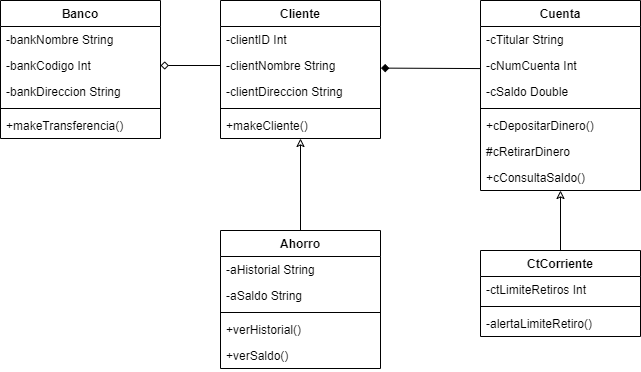

The diagram above was exported from draw.io. Its source (the exported page's mxGraphModel, read from the mxfile embedded in the PNG):
<mxGraphModel dx="1130" dy="779" grid="1" gridSize="10" guides="1" tooltips="1" connect="1" arrows="1" fold="1" page="1" pageScale="1" pageWidth="850" pageHeight="1100" math="0" shadow="0">
  <root>
    <mxCell id="0" />
    <mxCell id="1" parent="0" />
    <mxCell id="2" value="Banco" style="swimlane;fontStyle=1;align=center;verticalAlign=top;childLayout=stackLayout;horizontal=1;startSize=26;horizontalStack=0;resizeParent=1;resizeParentMax=0;resizeLast=0;collapsible=1;marginBottom=0;" vertex="1" parent="1">
      <mxGeometry x="105" y="240" width="160" height="138" as="geometry" />
    </mxCell>
    <mxCell id="3" value="-bankNombre String" style="text;strokeColor=none;fillColor=none;align=left;verticalAlign=top;spacingLeft=4;spacingRight=4;overflow=hidden;rotatable=0;points=[[0,0.5],[1,0.5]];portConstraint=eastwest;" vertex="1" parent="2">
      <mxGeometry y="26" width="160" height="26" as="geometry" />
    </mxCell>
    <mxCell id="23" value="-bankCodigo Int" style="text;strokeColor=none;fillColor=none;align=left;verticalAlign=top;spacingLeft=4;spacingRight=4;overflow=hidden;rotatable=0;points=[[0,0.5],[1,0.5]];portConstraint=eastwest;" vertex="1" parent="2">
      <mxGeometry y="52" width="160" height="26" as="geometry" />
    </mxCell>
    <mxCell id="24" value="-bankDireccion String" style="text;strokeColor=none;fillColor=none;align=left;verticalAlign=top;spacingLeft=4;spacingRight=4;overflow=hidden;rotatable=0;points=[[0,0.5],[1,0.5]];portConstraint=eastwest;" vertex="1" parent="2">
      <mxGeometry y="78" width="160" height="26" as="geometry" />
    </mxCell>
    <mxCell id="4" value="" style="line;strokeWidth=1;fillColor=none;align=left;verticalAlign=middle;spacingTop=-1;spacingLeft=3;spacingRight=3;rotatable=0;labelPosition=right;points=[];portConstraint=eastwest;strokeColor=inherit;" vertex="1" parent="2">
      <mxGeometry y="104" width="160" height="8" as="geometry" />
    </mxCell>
    <mxCell id="5" value="+makeTransferencia()" style="text;strokeColor=none;fillColor=none;align=left;verticalAlign=top;spacingLeft=4;spacingRight=4;overflow=hidden;rotatable=0;points=[[0,0.5],[1,0.5]];portConstraint=eastwest;" vertex="1" parent="2">
      <mxGeometry y="112" width="160" height="26" as="geometry" />
    </mxCell>
    <mxCell id="47" style="edgeStyle=none;html=1;entryX=0.5;entryY=0;entryDx=0;entryDy=0;endArrow=none;endFill=0;startArrow=classic;startFill=0;" edge="1" parent="1" source="6" target="15">
      <mxGeometry relative="1" as="geometry" />
    </mxCell>
    <mxCell id="6" value="Cuenta" style="swimlane;fontStyle=1;align=center;verticalAlign=top;childLayout=stackLayout;horizontal=1;startSize=26;horizontalStack=0;resizeParent=1;resizeParentMax=0;resizeLast=0;collapsible=1;marginBottom=0;" vertex="1" parent="1">
      <mxGeometry x="585" y="240" width="160" height="190" as="geometry" />
    </mxCell>
    <mxCell id="7" value="-cTitular String" style="text;strokeColor=none;fillColor=none;align=left;verticalAlign=top;spacingLeft=4;spacingRight=4;overflow=hidden;rotatable=0;points=[[0,0.5],[1,0.5]];portConstraint=eastwest;" vertex="1" parent="6">
      <mxGeometry y="26" width="160" height="26" as="geometry" />
    </mxCell>
    <mxCell id="29" value="-cNumCuenta Int" style="text;strokeColor=none;fillColor=none;align=left;verticalAlign=top;spacingLeft=4;spacingRight=4;overflow=hidden;rotatable=0;points=[[0,0.5],[1,0.5]];portConstraint=eastwest;" vertex="1" parent="6">
      <mxGeometry y="52" width="160" height="26" as="geometry" />
    </mxCell>
    <mxCell id="30" value="-cSaldo Double" style="text;strokeColor=none;fillColor=none;align=left;verticalAlign=top;spacingLeft=4;spacingRight=4;overflow=hidden;rotatable=0;points=[[0,0.5],[1,0.5]];portConstraint=eastwest;" vertex="1" parent="6">
      <mxGeometry y="78" width="160" height="26" as="geometry" />
    </mxCell>
    <mxCell id="8" value="" style="line;strokeWidth=1;fillColor=none;align=left;verticalAlign=middle;spacingTop=-1;spacingLeft=3;spacingRight=3;rotatable=0;labelPosition=right;points=[];portConstraint=eastwest;strokeColor=inherit;" vertex="1" parent="6">
      <mxGeometry y="104" width="160" height="8" as="geometry" />
    </mxCell>
    <mxCell id="9" value="+cDepositarDinero()" style="text;strokeColor=none;fillColor=none;align=left;verticalAlign=top;spacingLeft=4;spacingRight=4;overflow=hidden;rotatable=0;points=[[0,0.5],[1,0.5]];portConstraint=eastwest;" vertex="1" parent="6">
      <mxGeometry y="112" width="160" height="26" as="geometry" />
    </mxCell>
    <mxCell id="40" value="#cRetirarDinero" style="text;strokeColor=none;fillColor=none;align=left;verticalAlign=top;spacingLeft=4;spacingRight=4;overflow=hidden;rotatable=0;points=[[0,0.5],[1,0.5]];portConstraint=eastwest;" vertex="1" parent="6">
      <mxGeometry y="138" width="160" height="26" as="geometry" />
    </mxCell>
    <mxCell id="41" value="+cConsultaSaldo()" style="text;strokeColor=none;fillColor=none;align=left;verticalAlign=top;spacingLeft=4;spacingRight=4;overflow=hidden;rotatable=0;points=[[0,0.5],[1,0.5]];portConstraint=eastwest;" vertex="1" parent="6">
      <mxGeometry y="164" width="160" height="26" as="geometry" />
    </mxCell>
    <mxCell id="46" style="edgeStyle=none;html=1;endArrow=none;endFill=0;startArrow=classic;startFill=0;" edge="1" parent="1" source="10" target="19">
      <mxGeometry relative="1" as="geometry" />
    </mxCell>
    <mxCell id="10" value="Cliente" style="swimlane;fontStyle=1;align=center;verticalAlign=top;childLayout=stackLayout;horizontal=1;startSize=26;horizontalStack=0;resizeParent=1;resizeParentMax=0;resizeLast=0;collapsible=1;marginBottom=0;" vertex="1" parent="1">
      <mxGeometry x="325" y="240" width="160" height="138" as="geometry" />
    </mxCell>
    <mxCell id="28" value="-clientID Int" style="text;strokeColor=none;fillColor=none;align=left;verticalAlign=top;spacingLeft=4;spacingRight=4;overflow=hidden;rotatable=0;points=[[0,0.5],[1,0.5]];portConstraint=eastwest;" vertex="1" parent="10">
      <mxGeometry y="26" width="160" height="26" as="geometry" />
    </mxCell>
    <mxCell id="11" value="-clientNombre String" style="text;strokeColor=none;fillColor=none;align=left;verticalAlign=top;spacingLeft=4;spacingRight=4;overflow=hidden;rotatable=0;points=[[0,0.5],[1,0.5]];portConstraint=eastwest;" vertex="1" parent="10">
      <mxGeometry y="52" width="160" height="26" as="geometry" />
    </mxCell>
    <mxCell id="26" value="-clientDireccion String" style="text;strokeColor=none;fillColor=none;align=left;verticalAlign=top;spacingLeft=4;spacingRight=4;overflow=hidden;rotatable=0;points=[[0,0.5],[1,0.5]];portConstraint=eastwest;" vertex="1" parent="10">
      <mxGeometry y="78" width="160" height="26" as="geometry" />
    </mxCell>
    <mxCell id="12" value="" style="line;strokeWidth=1;fillColor=none;align=left;verticalAlign=middle;spacingTop=-1;spacingLeft=3;spacingRight=3;rotatable=0;labelPosition=right;points=[];portConstraint=eastwest;strokeColor=inherit;" vertex="1" parent="10">
      <mxGeometry y="104" width="160" height="8" as="geometry" />
    </mxCell>
    <mxCell id="13" value="+makeCliente()" style="text;strokeColor=none;fillColor=none;align=left;verticalAlign=top;spacingLeft=4;spacingRight=4;overflow=hidden;rotatable=0;points=[[0,0.5],[1,0.5]];portConstraint=eastwest;" vertex="1" parent="10">
      <mxGeometry y="112" width="160" height="26" as="geometry" />
    </mxCell>
    <mxCell id="15" value="CtCorriente" style="swimlane;fontStyle=1;align=center;verticalAlign=top;childLayout=stackLayout;horizontal=1;startSize=26;horizontalStack=0;resizeParent=1;resizeParentMax=0;resizeLast=0;collapsible=1;marginBottom=0;" vertex="1" parent="1">
      <mxGeometry x="585" y="490" width="160" height="86" as="geometry" />
    </mxCell>
    <mxCell id="16" value="-ctLimiteRetiros Int" style="text;strokeColor=none;fillColor=none;align=left;verticalAlign=top;spacingLeft=4;spacingRight=4;overflow=hidden;rotatable=0;points=[[0,0.5],[1,0.5]];portConstraint=eastwest;" vertex="1" parent="15">
      <mxGeometry y="26" width="160" height="26" as="geometry" />
    </mxCell>
    <mxCell id="52" value="" style="line;strokeWidth=1;fillColor=none;align=left;verticalAlign=middle;spacingTop=-1;spacingLeft=3;spacingRight=3;rotatable=0;labelPosition=right;points=[];portConstraint=eastwest;strokeColor=inherit;" vertex="1" parent="15">
      <mxGeometry y="52" width="160" height="8" as="geometry" />
    </mxCell>
    <mxCell id="53" value="-alertaLimiteRetiro()" style="text;strokeColor=none;fillColor=none;align=left;verticalAlign=top;spacingLeft=4;spacingRight=4;overflow=hidden;rotatable=0;points=[[0,0.5],[1,0.5]];portConstraint=eastwest;" vertex="1" parent="15">
      <mxGeometry y="60" width="160" height="26" as="geometry" />
    </mxCell>
    <mxCell id="19" value="Ahorro" style="swimlane;fontStyle=1;align=center;verticalAlign=top;childLayout=stackLayout;horizontal=1;startSize=26;horizontalStack=0;resizeParent=1;resizeParentMax=0;resizeLast=0;collapsible=1;marginBottom=0;" vertex="1" parent="1">
      <mxGeometry x="325" y="470" width="160" height="138" as="geometry" />
    </mxCell>
    <mxCell id="20" value="-aHistorial String" style="text;strokeColor=none;fillColor=none;align=left;verticalAlign=top;spacingLeft=4;spacingRight=4;overflow=hidden;rotatable=0;points=[[0,0.5],[1,0.5]];portConstraint=eastwest;" vertex="1" parent="19">
      <mxGeometry y="26" width="160" height="26" as="geometry" />
    </mxCell>
    <mxCell id="48" value="-aSaldo String" style="text;strokeColor=none;fillColor=none;align=left;verticalAlign=top;spacingLeft=4;spacingRight=4;overflow=hidden;rotatable=0;points=[[0,0.5],[1,0.5]];portConstraint=eastwest;" vertex="1" parent="19">
      <mxGeometry y="52" width="160" height="26" as="geometry" />
    </mxCell>
    <mxCell id="21" value="" style="line;strokeWidth=1;fillColor=none;align=left;verticalAlign=middle;spacingTop=-1;spacingLeft=3;spacingRight=3;rotatable=0;labelPosition=right;points=[];portConstraint=eastwest;strokeColor=inherit;" vertex="1" parent="19">
      <mxGeometry y="78" width="160" height="8" as="geometry" />
    </mxCell>
    <mxCell id="22" value="+verHistorial()" style="text;strokeColor=none;fillColor=none;align=left;verticalAlign=top;spacingLeft=4;spacingRight=4;overflow=hidden;rotatable=0;points=[[0,0.5],[1,0.5]];portConstraint=eastwest;" vertex="1" parent="19">
      <mxGeometry y="86" width="160" height="26" as="geometry" />
    </mxCell>
    <mxCell id="49" value="+verSaldo()" style="text;strokeColor=none;fillColor=none;align=left;verticalAlign=top;spacingLeft=4;spacingRight=4;overflow=hidden;rotatable=0;points=[[0,0.5],[1,0.5]];portConstraint=eastwest;" vertex="1" parent="19">
      <mxGeometry y="112" width="160" height="26" as="geometry" />
    </mxCell>
    <mxCell id="54" value="" style="edgeStyle=none;html=1;entryX=1.003;entryY=0.6;entryDx=0;entryDy=0;entryPerimeter=0;endArrow=diamond;endFill=1;exitX=0;exitY=0.618;exitDx=0;exitDy=0;exitPerimeter=0;" edge="1" parent="1" source="29" target="11">
      <mxGeometry relative="1" as="geometry" />
    </mxCell>
    <mxCell id="58" style="edgeStyle=none;html=1;exitX=0;exitY=0.5;exitDx=0;exitDy=0;entryX=1;entryY=0.5;entryDx=0;entryDy=0;startArrow=none;startFill=0;endArrow=diamond;endFill=0;" edge="1" parent="1" source="11" target="23">
      <mxGeometry relative="1" as="geometry" />
    </mxCell>
  </root>
</mxGraphModel>